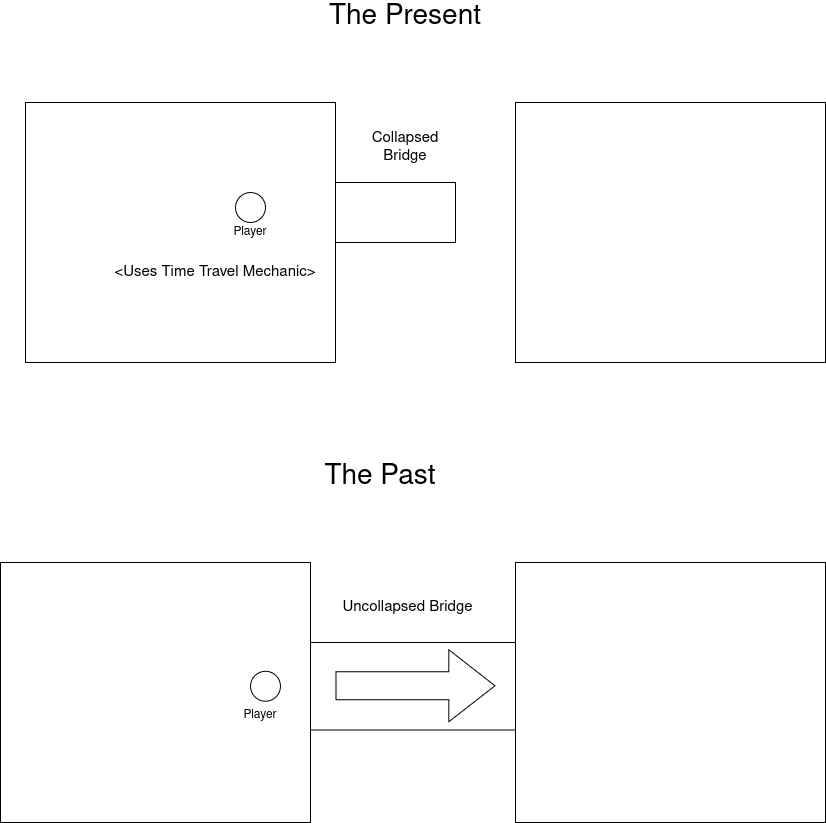

The diagram above was exported from draw.io. Its source (the exported page's mxGraphModel, read from the mxfile embedded in the PNG):
<mxGraphModel dx="1056" dy="633" grid="1" gridSize="10" guides="1" tooltips="1" connect="1" arrows="1" fold="1" page="1" pageScale="1" pageWidth="850" pageHeight="1100" math="0" shadow="0">
  <root>
    <mxCell id="0" />
    <mxCell id="1" parent="0" />
    <mxCell id="gmxW1VNXbd3uyffhnCC--1" value="" style="rounded=0;whiteSpace=wrap;html=1;" vertex="1" parent="1">
      <mxGeometry x="50" y="150" width="310" height="260" as="geometry" />
    </mxCell>
    <mxCell id="gmxW1VNXbd3uyffhnCC--2" value="" style="ellipse;whiteSpace=wrap;html=1;aspect=fixed;" vertex="1" parent="1">
      <mxGeometry x="260" y="240" width="30" height="30" as="geometry" />
    </mxCell>
    <mxCell id="gmxW1VNXbd3uyffhnCC--3" value="Player" style="text;html=1;align=center;verticalAlign=middle;whiteSpace=wrap;rounded=0;" vertex="1" parent="1">
      <mxGeometry x="245" y="265" width="60" height="30" as="geometry" />
    </mxCell>
    <mxCell id="gmxW1VNXbd3uyffhnCC--4" value="" style="rounded=0;whiteSpace=wrap;html=1;" vertex="1" parent="1">
      <mxGeometry x="540" y="150" width="310" height="260" as="geometry" />
    </mxCell>
    <mxCell id="gmxW1VNXbd3uyffhnCC--5" value="" style="rounded=0;whiteSpace=wrap;html=1;" vertex="1" parent="1">
      <mxGeometry x="360" y="230" width="120" height="60" as="geometry" />
    </mxCell>
    <mxCell id="gmxW1VNXbd3uyffhnCC--6" value="&lt;font style=&quot;font-size: 15px;&quot;&gt;&amp;lt;Uses Time Travel Mechanic&amp;gt;&lt;/font&gt;" style="text;html=1;align=center;verticalAlign=middle;whiteSpace=wrap;rounded=0;" vertex="1" parent="1">
      <mxGeometry x="130" y="295" width="220" height="50" as="geometry" />
    </mxCell>
    <mxCell id="gmxW1VNXbd3uyffhnCC--8" value="&lt;font style=&quot;font-size: 15px;&quot;&gt;Collapsed Bridge&lt;/font&gt;" style="text;html=1;align=center;verticalAlign=middle;whiteSpace=wrap;rounded=0;" vertex="1" parent="1">
      <mxGeometry x="380" y="170" width="100" height="50" as="geometry" />
    </mxCell>
    <mxCell id="gmxW1VNXbd3uyffhnCC--9" value="&lt;font style=&quot;font-size: 28px;&quot;&gt;The Present&lt;/font&gt;" style="text;html=1;align=center;verticalAlign=middle;whiteSpace=wrap;rounded=0;" vertex="1" parent="1">
      <mxGeometry x="340" y="50" width="180" height="30" as="geometry" />
    </mxCell>
    <mxCell id="gmxW1VNXbd3uyffhnCC--10" value="" style="rounded=0;whiteSpace=wrap;html=1;" vertex="1" parent="1">
      <mxGeometry x="25" y="610" width="310" height="260" as="geometry" />
    </mxCell>
    <mxCell id="gmxW1VNXbd3uyffhnCC--11" value="" style="ellipse;whiteSpace=wrap;html=1;aspect=fixed;" vertex="1" parent="1">
      <mxGeometry x="275" y="718.75" width="30" height="30" as="geometry" />
    </mxCell>
    <mxCell id="gmxW1VNXbd3uyffhnCC--12" value="Player" style="text;html=1;align=center;verticalAlign=middle;whiteSpace=wrap;rounded=0;" vertex="1" parent="1">
      <mxGeometry x="255" y="747.5" width="60" height="30" as="geometry" />
    </mxCell>
    <mxCell id="gmxW1VNXbd3uyffhnCC--13" value="" style="rounded=0;whiteSpace=wrap;html=1;" vertex="1" parent="1">
      <mxGeometry x="540" y="610" width="310" height="260" as="geometry" />
    </mxCell>
    <mxCell id="gmxW1VNXbd3uyffhnCC--14" value="" style="rounded=0;whiteSpace=wrap;html=1;" vertex="1" parent="1">
      <mxGeometry x="335" y="690" width="205" height="87.5" as="geometry" />
    </mxCell>
    <mxCell id="gmxW1VNXbd3uyffhnCC--16" value="&lt;font style=&quot;font-size: 15px;&quot;&gt;Uncollapsed Bridge&lt;/font&gt;" style="text;html=1;align=center;verticalAlign=middle;whiteSpace=wrap;rounded=0;" vertex="1" parent="1">
      <mxGeometry x="355" y="630" width="155" height="50" as="geometry" />
    </mxCell>
    <mxCell id="gmxW1VNXbd3uyffhnCC--17" value="&lt;font style=&quot;font-size: 28px;&quot;&gt;The Past&lt;/font&gt;" style="text;html=1;align=center;verticalAlign=middle;whiteSpace=wrap;rounded=0;" vertex="1" parent="1">
      <mxGeometry x="315" y="510" width="180" height="30" as="geometry" />
    </mxCell>
    <mxCell id="gmxW1VNXbd3uyffhnCC--19" value="" style="shape=flexArrow;endArrow=classic;html=1;rounded=0;endWidth=43;endSize=15.06;width=28;" edge="1" parent="1">
      <mxGeometry width="50" height="50" relative="1" as="geometry">
        <mxPoint x="360" y="733.25" as="sourcePoint" />
        <mxPoint x="520" y="733.25" as="targetPoint" />
      </mxGeometry>
    </mxCell>
  </root>
</mxGraphModel>